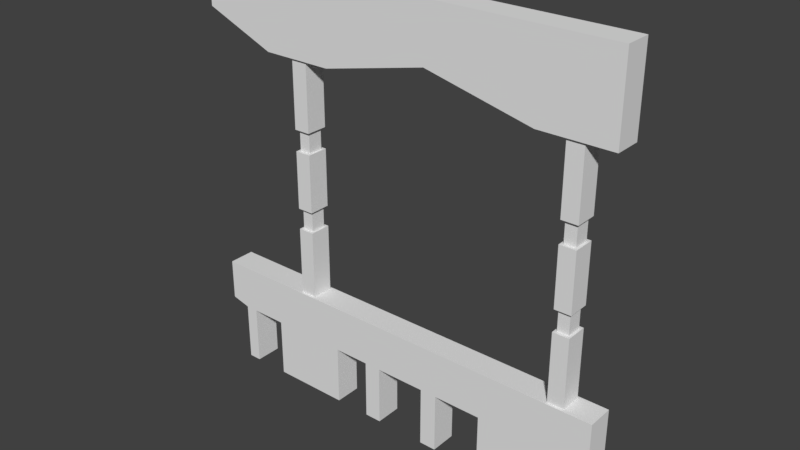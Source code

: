 # Source: SM_PilaresEsquina_4x0.25x4.blend  (saved by Blender 2.78.0; exported with 4.5.12 LTS)
import bpy
from mathutils import Matrix  # noqa: F401  (used for matrix-valued properties, if any)

bpy.ops.wm.read_factory_settings(use_empty=True)
scene = bpy.context.scene
scene.name = 'Scene'

# ---- collections
col_collection_1 = bpy.data.collections.new('Collection 1'); scene.collection.children.link(col_collection_1)

# ---- world
world_world = bpy.data.worlds.new('World'); scene.world = world_world
world_world.color = (0.05088, 0.05088, 0.05088)
world_world.use_sun_shadow = False
world_world.sun_shadow_jitter_overblur = 0.0
world_world.cycles.sampling_method = 'MANUAL'

# ---- meshes
me_sm_pilaresesquina_4x0_25x4 = bpy.data.meshes.new('SM_PilaresEsquina 4x0.25x4')
me_sm_pilaresesquina_4x0_25x4.from_pydata([(3.731, 0.2279, 1.0), (3.578, 0.2279, 1.0), (3.578, 0.02359, 1.0), (3.731, 0.02359, 1.0), (3.731, 0.02359, 2.6), (3.578, 0.02359, 2.6), (3.601, 0.05426, 2.4), (3.731, 0.2279, 2.6), (3.578, 0.2279, 2.6), (3.731, 0.02359, 2.4), (3.578, 0.02359, 2.4), (3.731, 0.2279, 2.4), (3.578, 0.2279, 2.4), (3.731, 0.02359, 3.25), (3.578, 0.02359, 3.25), (3.731, 0.2279, 3.25), (3.578, 0.2279, 3.25), (3.708, 0.05426, 2.4), (3.708, 0.1972, 2.6), (3.601, 0.05426, 2.6), (3.601, 0.1972, 2.6), (3.708, 0.05426, 2.6), (3.601, 0.1972, 2.4), (3.708, 0.1972, 2.4), (3.731, 0.02359, 1.65), (3.578, 0.02359, 1.65), (3.731, 0.2279, 1.65), (3.578, 0.2279, 1.65), (3.731, 0.02359, 1.85), (3.578, 0.02359, 1.85), (3.731, 0.2279, 1.85), (3.578, 0.2279, 1.85), (3.708, 0.05426, 1.65), (3.601, 0.05426, 1.65), (3.708, 0.1972, 1.65), (3.601, 0.1972, 1.65), (3.708, 0.05426, 1.85), (3.601, 0.05426, 1.85), (3.708, 0.1972, 1.85), (3.601, 0.1972, 1.85), (3.082, 0.0, 1.0), (3.082, 0.25, 1.0), (3.781, 0.0, 1.0), (3.781, 0.25, 1.0), (3.328, 0.0, 3.241), (3.328, 0.25, 3.241), (3.873, 0.0, 3.241), (3.873, 0.25, 3.241), (3.328, 0.0, 3.332), (3.873, 0.0, 3.332), (3.328, 0.25, 3.332), (3.873, 0.25, 3.332), (3.873, 0.25, 4.0), (3.873, 0.0, 4.0), (3.328, 0.25, 4.0), (3.328, 0.0, 4.0), (3.781, 6.407e-07, 0.0), (3.781, 0.25, 0.0), (4.0, 7.451e-09, 1.0), (4.0, 0.25, 1.0), (4.0, 1.654e-06, 0.0), (4.0, 0.25, 0.0), (4.0, 0.25, 0.65), (3.781, 0.25, 0.65), (4.0, 7.451e-09, 0.65), (3.781, 0.0, 0.65), (3.781, 0.25, 0.5625), (4.0, 0.25, 0.5625), (3.781, 7.614e-06, 0.5625), (4.0, 7.451e-09, 0.5625), (2.337, 0.25, 1.0), (2.337, 0.0, 1.0), (2.337, 0.25, 0.0), (2.337, 0.0, 0.0), (3.082, 6.407e-07, 0.0), (3.082, 0.25, 0.0), (2.946, 0.0, 1.0), (2.495, 0.0, 1.0), (2.495, 0.25, 1.0), (2.946, 0.25, 1.0), (2.495, 0.0, 0.0), (2.946, 1.654e-06, 0.0), (2.495, 0.25, 0.0), (2.946, 0.25, 0.0), (2.946, 0.25, 0.65), (3.082, 0.25, 0.65), (2.495, 0.25, 0.65), (2.337, 0.0, 0.65), (2.495, 0.0, 0.65), (2.946, 0.0, 0.65), (3.082, 0.0, 0.65), (2.337, 0.25, 0.65), (2.337, 0.0, 0.5625), (2.495, 0.25, 0.5625), (2.337, 0.25, 0.5625), (2.495, 0.0, 0.5625), (3.082, 0.25, 0.5625), (2.946, 0.25, 0.5625), (3.082, 7.614e-06, 0.5625), (2.946, 0.0, 0.5625), (0.7375, 7.451e-09, 1.0), (0.7375, 0.25, 1.0), (1.262, 7.451e-09, 1.0), (1.262, 0.25, 1.0), (0.6687, 7.451e-09, 3.241), (0.6687, 0.25, 3.241), (1.331, 7.451e-09, 3.241), (1.331, 0.25, 3.241), (0.6687, 7.451e-09, 3.332), (1.331, 7.451e-09, 3.332), (0.6687, 0.25, 3.332), (1.331, 0.25, 3.332), (1.331, 0.25, 4.0), (1.331, 7.451e-09, 4.0), (0.6687, 0.25, 4.0), (0.6687, 7.451e-09, 4.0), (5.96e-08, 0.25, 3.589), (5.96e-08, 0.25, 3.513), (5.96e-08, 7.451e-09, 3.513), (5.96e-08, 7.451e-09, 3.589), (5.96e-08, 0.25, 4.0), (5.96e-08, 7.451e-09, 4.0), (1.862, 0.25, 1.0), (1.862, 0.0, 1.0), (1.862, 0.25, 0.0), (1.862, 0.0, 0.0), (1.262, 6.407e-07, 0.0), (1.262, 0.25, 0.0), (1.364, 7.451e-09, 1.0), (1.704, 0.0, 1.0), (1.704, 0.25, 1.0), (1.364, 0.25, 1.0), (1.704, 0.0, 0.0), (1.364, 1.654e-06, 0.0), (1.704, 0.25, 0.0), (1.364, 0.25, 0.0), (1.364, 0.25, 0.65), (1.262, 0.25, 0.65), (1.704, 0.25, 0.65), (1.862, 0.0, 0.65), (1.704, 0.0, 0.65), (1.364, 7.451e-09, 0.65), (1.262, 7.451e-09, 0.65), (1.862, 0.25, 0.65), (1.862, 0.0, 0.5625), (1.704, 0.25, 0.5625), (1.862, 0.25, 0.5625), (1.704, 0.0, 0.5625), (1.262, 0.25, 0.5625), (1.364, 0.25, 0.5625), (1.262, 7.614e-06, 0.5625), (1.364, 7.451e-09, 0.5625), (0.1781, 0.25, 1.0), (0.1781, 7.451e-09, 1.0), (0.1781, 0.25, 0.0), (0.1781, 7.451e-09, 0.0), (0.7375, 6.407e-07, 0.0), (0.7375, 0.25, 0.0), (0.6358, 7.451e-09, 1.0), (0.2968, 7.451e-09, 1.0), (0.2968, 0.25, 1.0), (0.6358, 0.25, 1.0), (0.2968, 7.451e-09, 0.0), (0.6358, 1.654e-06, 0.0), (0.2968, 0.25, 0.0), (0.6358, 0.25, 0.0), (0.6358, 0.25, 0.65), (0.7375, 0.25, 0.65), (0.2968, 0.25, 0.65), (0.1781, 7.451e-09, 0.65), (0.2968, 7.451e-09, 0.65), (0.6358, 7.451e-09, 0.65), (0.7375, 7.451e-09, 0.65), (0.1781, 0.25, 0.65), (0.1781, 7.451e-09, 0.5625), (0.2968, 0.25, 0.5625), (0.1781, 0.25, 0.5625), (0.2968, 7.451e-09, 0.5625), (0.7375, 0.25, 0.5625), (0.6358, 0.25, 0.5625), (0.7375, 7.614e-06, 0.5625), (0.6358, 7.451e-09, 0.5625), (5.96e-08, 0.25, 0.9999), (5.96e-08, 7.451e-09, 1.0), (5.96e-08, 0.25, 0.6083), (5.96e-08, 7.451e-09, 0.6083), (5.96e-08, 7.451e-09, 0.6958), (5.96e-08, 0.25, 0.6958), (4.0, 0.0, 3.241), (4.0, 0.25, 3.241), (4.0, 0.0, 3.332), (4.0, 0.25, 3.332), (4.0, 0.25, 4.0), (4.0, 0.0, 4.0), (1.078, 0.2279, 1.0), (0.9251, 0.2279, 1.0), (0.9251, 0.02359, 1.0), (1.078, 0.02359, 1.0), (1.078, 0.02359, 2.6), (0.9251, 0.02359, 2.6), (0.9481, 0.05426, 2.4), (1.078, 0.2279, 2.6), (0.9251, 0.2279, 2.6), (1.078, 0.02359, 2.4), (0.9251, 0.02359, 2.4), (1.078, 0.2279, 2.4), (0.9251, 0.2279, 2.4), (1.078, 0.02359, 3.25), (0.9251, 0.02359, 3.25), (1.078, 0.2279, 3.25), (0.9251, 0.2279, 3.25), (1.055, 0.05426, 2.4), (1.055, 0.1972, 2.6), (0.9481, 0.05426, 2.6), (0.9481, 0.1972, 2.6), (1.055, 0.05426, 2.6), (0.9481, 0.1972, 2.4), (1.055, 0.1972, 2.4), (1.078, 0.02359, 1.65), (0.9251, 0.02359, 1.65), (1.078, 0.2279, 1.65), (0.9251, 0.2279, 1.65), (1.078, 0.02359, 1.85), (0.9251, 0.02359, 1.85), (1.078, 0.2279, 1.85), (0.9251, 0.2279, 1.85), (1.055, 0.05426, 1.65), (0.9481, 0.05426, 1.65), (1.055, 0.1972, 1.65), (0.9481, 0.1972, 1.65), (1.055, 0.05426, 1.85), (0.9481, 0.05426, 1.85), (1.055, 0.1972, 1.85), (0.9481, 0.1972, 1.85), (2.328, 0.25, 4.0), (2.328, 2.625e-09, 4.0), (2.328, 1.123e-09, 3.553), (2.328, 0.25, 3.553), (2.328, 0.25, 3.471), (2.328, 1.123e-09, 3.471)], [], [(9, 11, 23, 17), (4, 21, 18, 7), (21, 4, 5, 19), (0, 1, 27, 26), (10, 6, 22, 12), (30, 31, 12, 11), (4, 13, 14, 5), (11, 9, 28, 30), (18, 20, 8, 7), (17, 6, 10, 9), (11, 12, 22, 23), (28, 9, 10, 29), (18, 21, 17, 23), (12, 31, 29, 10), (19, 20, 22, 6), (7, 15, 13, 4), (8, 20, 19, 5), (26, 24, 3, 0), (25, 2, 3, 24), (7, 8, 16, 15), (17, 21, 19, 6), (30, 28, 36, 38), (25, 27, 1, 2), (5, 14, 16, 8), (18, 23, 22, 20), (25, 24, 32, 33), (29, 31, 39, 37), (26, 34, 32, 24), (36, 37, 33, 32), (26, 27, 35, 34), (37, 39, 35, 33), (38, 34, 35, 39), (38, 36, 32, 34), (31, 30, 38, 39), (25, 33, 35, 27), (28, 29, 37, 36), (215, 198, 199, 213), (44, 46, 49, 48), (45, 50, 51, 47), (85, 41, 43, 63), (50, 54, 52, 51), (41, 40, 42, 43), (60, 56, 57, 61), (90, 98, 68, 65), (48, 49, 53, 55), (236, 239, 44, 48), (75, 57, 56, 74), (74, 56, 68, 98), (66, 67, 61, 57), (59, 62, 63, 43), (56, 60, 69, 68), (68, 69, 64, 65), (65, 64, 58, 42), (43, 42, 58, 59), (62, 67, 66, 63), (85, 63, 66, 96), (60, 61, 67, 69), (75, 96, 66, 57), (78, 70, 71, 77), (94, 72, 73, 92), (93, 82, 72, 94), (91, 86, 93, 94), (88, 77, 71, 87), (81, 83, 75, 74), (99, 95, 93, 97), (73, 72, 82, 80), (96, 75, 83, 97), (41, 79, 76, 40), (90, 40, 76, 89), (86, 84, 97, 93), (94, 146, 143, 91), (95, 99, 89, 88), (80, 82, 93, 95), (80, 95, 92, 73), (81, 99, 97, 83), (74, 98, 99, 81), (79, 41, 85, 84), (79, 78, 77, 76), (86, 78, 79, 84), (76, 77, 88, 89), (84, 85, 96, 97), (87, 139, 144, 92), (98, 90, 89, 99), (95, 88, 87, 92), (70, 78, 86, 91), (143, 122, 70, 91), (144, 146, 94, 92), (122, 123, 71, 70), (40, 90, 65, 42), (52, 54, 55, 53), (104, 106, 109, 108), (105, 110, 111, 107), (140, 139, 123, 129), (146, 144, 125, 124), (167, 101, 103, 137), (110, 114, 112, 111), (101, 100, 102, 103), (133, 126, 127, 135), (149, 145, 147, 151), (123, 139, 87, 71), (172, 180, 150, 142), (234, 235, 55, 54), (239, 238, 45, 44), (108, 109, 113, 115), (235, 236, 48, 55), (116, 110, 105, 117), (117, 118, 119, 116), (117, 105, 104, 118), (108, 119, 118, 104), (114, 120, 121, 115), (116, 119, 121, 120), (116, 120, 114, 110), (115, 121, 119, 108), (130, 129, 123, 122), (143, 146, 145, 138), (157, 127, 126, 156), (125, 132, 134, 124), (238, 237, 50, 45), (156, 126, 150, 180), (132, 125, 144, 147), (148, 149, 135, 127), (131, 136, 137, 103), (126, 133, 151, 150), (132, 147, 145, 134), (150, 151, 141, 142), (142, 141, 128, 102), (149, 136, 138, 145), (103, 102, 128, 131), (141, 151, 147, 140), (147, 144, 139, 140), (140, 129, 128, 141), (122, 143, 138, 130), (136, 131, 130, 138), (136, 149, 148, 137), (167, 137, 148, 178), (133, 135, 149, 151), (157, 178, 148, 127), (160, 152, 153, 159), (176, 154, 155, 174), (175, 164, 154, 176), (173, 168, 175, 176), (170, 159, 153, 169), (163, 165, 157, 156), (181, 177, 175, 179), (155, 154, 164, 162), (178, 157, 165, 179), (101, 161, 158, 100), (172, 100, 158, 171), (168, 166, 179, 175), (186, 185, 174, 169), (177, 181, 171, 170), (162, 164, 175, 177), (162, 177, 174, 155), (163, 181, 179, 165), (156, 180, 181, 163), (161, 101, 167, 166), (161, 160, 159, 158), (168, 160, 161, 166), (158, 159, 170, 171), (152, 182, 183, 153), (166, 167, 178, 179), (183, 186, 169, 153), (180, 172, 171, 181), (177, 170, 169, 174), (152, 160, 168, 173), (174, 185, 184, 176), (184, 187, 173, 176), (128, 129, 130, 131), (173, 187, 182, 152), (100, 172, 142, 102), (186, 187, 184, 185), (183, 182, 187, 186), (145, 146, 124, 134), (112, 114, 115, 113), (46, 47, 189, 188), (47, 51, 191, 189), (51, 52, 192, 191), (49, 46, 188, 190), (52, 53, 193, 192), (53, 49, 190, 193), (191, 190, 188, 189), (190, 191, 192, 193), (59, 58, 64, 62), (62, 64, 69, 67), (106, 104, 105, 107), (46, 44, 45, 47), (203, 205, 217, 211), (198, 215, 212, 201), (201, 202, 210, 209), (194, 195, 221, 220), (204, 200, 216, 206), (224, 225, 206, 205), (198, 207, 208, 199), (205, 203, 222, 224), (212, 214, 202, 201), (211, 200, 204, 203), (205, 206, 216, 217), (222, 203, 204, 223), (212, 215, 211, 217), (206, 225, 223, 204), (213, 214, 216, 200), (201, 209, 207, 198), (202, 214, 213, 199), (220, 218, 197, 194), (219, 196, 197, 218), (230, 231, 227, 226), (211, 215, 213, 200), (224, 222, 230, 232), (222, 223, 231, 230), (219, 221, 195, 196), (199, 208, 210, 202), (212, 217, 216, 214), (223, 225, 233, 231), (220, 228, 226, 218), (220, 221, 229, 228), (219, 218, 226, 227), (231, 233, 229, 227), (232, 228, 229, 233), (232, 230, 226, 228), (225, 224, 232, 233), (219, 227, 229, 221), (234, 54, 50, 237), (237, 111, 112, 234), (236, 109, 106, 239), (239, 106, 107, 238), (238, 107, 111, 237), (234, 112, 113, 235), (235, 113, 109, 236)])
me_sm_pilaresesquina_4x0_25x4.use_remesh_preserve_volume = False
me_sm_pilaresesquina_4x0_25x4.use_remesh_preserve_attributes = False
me_sm_pilaresesquina_4x0_25x4.use_mirror_vertex_groups = False
me_sm_pilaresesquina_4x0_25x4.update()

# ---- objects
ob_sm_pilaresesquina_4x0_25x4 = bpy.data.objects.new('SM_PilaresEsquina 4x0.25x4', me_sm_pilaresesquina_4x0_25x4)

# ---- transforms, parenting, visibility, modifiers, constraints
ob_sm_pilaresesquina_4x0_25x4.location = (-5.96e-08, -7.451e-09, 0.0)
ob_sm_pilaresesquina_4x0_25x4.lineart.crease_threshold = 0.0

# ---- collection membership
col_collection_1.objects.link(ob_sm_pilaresesquina_4x0_25x4)

# ---- scene / render settings (as saved in the file)
scene.frame_start = 1; scene.frame_end = 250; scene.frame_set(0)
scene.render.engine = 'CYCLES'
scene.render.resolution_percentage = 50
scene.render.dither_intensity = 0.0
scene.render.use_persistent_data = True
scene.cycles.shading_system = True
scene.cycles.use_denoising = False
scene.cycles.samples = 128
scene.cycles.sampling_pattern = 'TABULATED_SOBOL'
scene.cycles.light_sampling_threshold = 0.0
scene.cycles.use_adaptive_sampling = False
scene.cycles.use_light_tree = False
scene.cycles.blur_glossy = 0.0
scene.cycles.sample_clamp_indirect = 0.0
scene.view_settings.view_transform = 'Standard'
bpy.context.view_layer.update()

# ---- added for rendering (the .blend has no active camera and no usable light): camera, sun
cam_auto = bpy.data.cameras.new('AutoCamera')
cam_auto.lens = 50.0
cam_auto.sensor_width = 36.0
cam_auto.clip_end = 1000.0
ob_auto_camera = bpy.data.objects.new('AutoCamera', cam_auto)
scene.collection.objects.link(ob_auto_camera)
ob_auto_camera.location = (7.23897, -6.16177, 6.19118)
ob_auto_camera.rotation_euler = (1.09748, -7.21219e-08, 0.694738)
scene.camera = ob_auto_camera
light_auto_sun = bpy.data.lights.new('AutoSun', 'SUN')
light_auto_sun.energy = 3.0
light_auto_sun.angle = 0.0523599
ob_auto_sun = bpy.data.objects.new('AutoSun', light_auto_sun)
scene.collection.objects.link(ob_auto_sun)
ob_auto_sun.rotation_euler = (0.872665, 0.174533, 0.523599)
bpy.context.view_layer.update()
